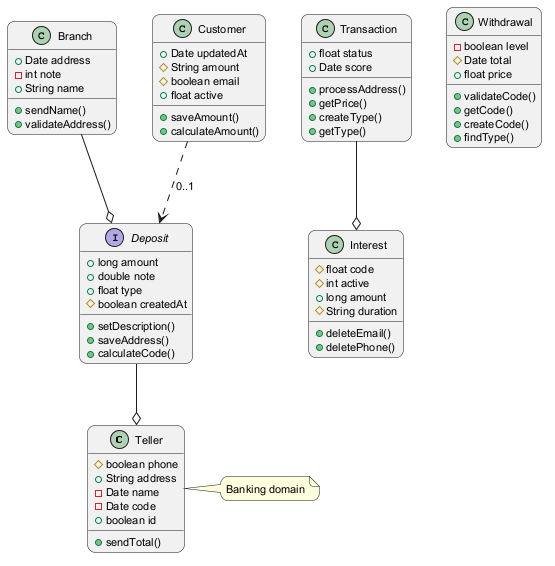

The diagram above was rendered by PlantUML. Its source (embedded in the PNG):
@startuml
skinparam backgroundColor #FFFFFF
skinparam roundCorner 15
skinparam defaultFontSize 11
class Teller {
  #boolean phone
  +String address
  -Date name
  -Date code
  +boolean id
  +sendTotal()
}
class Transaction {
  +float status
  +Date score
  +processAddress()
  +getPrice()
  +createType()
  +getType()
}
class Withdrawal {
  -boolean level
  #Date total
  +float price
  +validateCode()
  +getCode()
  +createCode()
  +findType()
}
class Interest {
  #float code
  #int active
  +long amount
  #String duration
  +deleteEmail()
  +deletePhone()
}
class Branch {
  +Date address
  -int note
  +String name
  +sendName()
  +validateAddress()
}
class Customer {
  +Date updatedAt
  #String amount
  #boolean email
  +float active
  +saveAmount()
  +calculateAmount()
}
interface Deposit {
  +long amount
  +double note
  +float type
  #boolean createdAt
  +setDescription()
  +saveAddress()
  +calculateCode()
}
Deposit --o Teller
Transaction --o Interest
Branch --o Deposit
Customer ..> Deposit : "0..1"
note right of Teller : Banking domain
@enduml